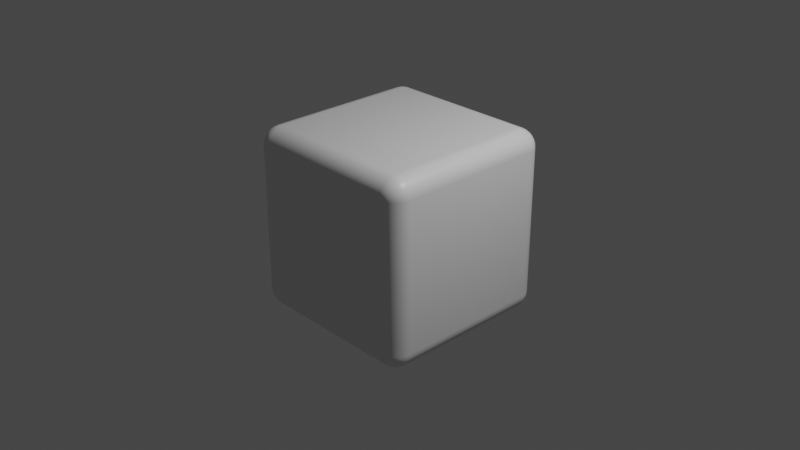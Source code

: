 # Source: ghostBlock.blend  (saved by Blender 3.2.14; exported with 4.5.12 LTS)
import bpy
from mathutils import Matrix  # noqa: F401  (used for matrix-valued properties, if any)

bpy.ops.wm.read_factory_settings(use_empty=True)
scene = bpy.context.scene
scene.name = 'Scene'

# ---- collections
col_collection = bpy.data.collections.new('Collection'); scene.collection.children.link(col_collection)

# ---- materials (node trees are filled in below, after node groups)
mat_material = bpy.data.materials.new('Material')
mat_material.alpha_threshold = 0.0
mat_material.use_transparent_shadow = False
mat_material.line_color = (0.0, 0.0, 0.0, 1.0)

# ---- material node trees
mat_material.use_nodes = True; mat_material.node_tree.nodes.clear()
_N = mat_material.node_tree.nodes; _L = mat_material.node_tree.links
n0 = _N.new('ShaderNodeOutputMaterial'); n0.name = 'Material Output'; n0.location = (300, 300)
n1 = _N.new('ShaderNodeBsdfPrincipled'); n1.name = 'Principled BSDF'; n1.location = (10, 300)
n1.distribution = 'GGX'
n1.subsurface_method = 'RANDOM_WALK_SKIN'
n1.inputs[2].default_value = 0.4
n1.inputs[3].default_value = 1.45
n1.inputs[27].default_value = (0.0, 0.0, 0.0, 1.0)
n1.inputs[28].default_value = 1.0
_L.new(n1.outputs[0], n0.inputs[0])
n0.is_active_output = True

# ---- world
world_world = bpy.data.worlds.new('World'); scene.world = world_world
world_world.use_nodes = True; world_world.node_tree.nodes.clear()
_N = world_world.node_tree.nodes; _L = world_world.node_tree.links
n0 = _N.new('ShaderNodeOutputWorld'); n0.name = 'World Output'; n0.location = (300, 300)
n1 = _N.new('ShaderNodeBackground'); n1.name = 'Background'; n1.location = (10, 300)
n1.inputs[0].default_value = (0.05088, 0.05088, 0.05088, 1.0)
_L.new(n1.outputs[0], n0.inputs[0])
n0.is_active_output = True
world_world.color = (0.05088, 0.05088, 0.05088)
world_world.use_sun_shadow = False
world_world.sun_shadow_jitter_overblur = 0.0

# ---- cameras
cam_camera = bpy.data.cameras.new('Camera')
cam_camera.clip_end = 100.0
cam_camera.ortho_scale = 7.314

# ---- lights
light_light = bpy.data.lights.new('Light', 'POINT')
light_light.transmission_factor = 0.0
light_light.energy = 1000.0
light_light.shadow_soft_size = 0.1
light_light.shadow_maximum_resolution = 0.006
light_light.use_absolute_resolution = True

# ---- meshes
me_cube = bpy.data.meshes.new('Cube')
me_cube.from_pydata([(0.8, 1.0, 0.8), (0.8, 0.8, 1.0), (1.0, 0.8, 0.8), (0.8, 0.9962, 0.839), (0.8, 0.9848, 0.8765), (0.8, 0.9663, 0.9111), (0.8, 0.9414, 0.9414), (0.839, 0.9962, 0.8), (0.8388, 0.9923, 0.8388), (0.8382, 0.9808, 0.8765), (0.8378, 0.9626, 0.9101), (0.8377, 0.9389, 0.9389), (0.8765, 0.9848, 0.8), (0.8765, 0.9808, 0.8382), (0.8759, 0.9688, 0.8759), (0.8737, 0.952, 0.9072), (0.8723, 0.9319, 0.9319), (0.9111, 0.9663, 0.8), (0.9101, 0.9626, 0.8378), (0.9072, 0.952, 0.8737), (0.9017, 0.9389, 0.9017), (0.8987, 0.923, 0.923), (0.9155, 0.9155, 0.9155), (0.839, 0.8, 0.9962), (0.8765, 0.8, 0.9848), (0.9111, 0.8, 0.9663), (0.9414, 0.8, 0.9414), (0.8, 0.839, 0.9962), (0.8388, 0.8388, 0.9923), (0.8765, 0.8382, 0.9808), (0.9101, 0.8378, 0.9626), (0.9389, 0.8377, 0.9389), (0.8, 0.8765, 0.9848), (0.8382, 0.8765, 0.9808), (0.8759, 0.8759, 0.9688), (0.9072, 0.8737, 0.952), (0.9319, 0.8723, 0.9319), (0.8, 0.9111, 0.9663), (0.8378, 0.9101, 0.9626), (0.8737, 0.9072, 0.952), (0.9017, 0.9017, 0.9389), (0.923, 0.8987, 0.923), (0.9962, 0.839, 0.8), (0.9848, 0.8765, 0.8), (0.9663, 0.9111, 0.8), (0.9414, 0.9414, 0.8), (0.9962, 0.8, 0.839), (0.9923, 0.8388, 0.8388), (0.9808, 0.8765, 0.8382), (0.9626, 0.9101, 0.8378), (0.9389, 0.9389, 0.8377), (0.9848, 0.8, 0.8765), (0.9808, 0.8382, 0.8765), (0.9688, 0.8759, 0.8759), (0.952, 0.9072, 0.8737), (0.9319, 0.9319, 0.8723), (0.9663, 0.8, 0.9111), (0.9626, 0.8378, 0.9101), (0.952, 0.8737, 0.9072), (0.9389, 0.9017, 0.9017), (0.923, 0.923, 0.8987), (0.8, 0.8, -1.0), (0.8, 1.0, -0.8), (1.0, 0.8, -0.8), (0.8, 0.839, -0.9962), (0.8, 0.8765, -0.9848), (0.8, 0.9111, -0.9663), (0.8, 0.9414, -0.9414), (0.839, 0.8, -0.9962), (0.8388, 0.8388, -0.9923), (0.8382, 0.8765, -0.9808), (0.8378, 0.9101, -0.9626), (0.8377, 0.9389, -0.9389), (0.8765, 0.8, -0.9848), (0.8765, 0.8382, -0.9808), (0.8759, 0.8759, -0.9688), (0.8737, 0.9072, -0.952), (0.8723, 0.9319, -0.9319), (0.9111, 0.8, -0.9663), (0.9101, 0.8378, -0.9626), (0.9072, 0.8737, -0.952), (0.9017, 0.9017, -0.9389), (0.8987, 0.923, -0.923), (0.9155, 0.9155, -0.9155), (0.839, 0.9962, -0.8), (0.8765, 0.9848, -0.8), (0.9111, 0.9663, -0.8), (0.9414, 0.9414, -0.8), (0.8, 0.9962, -0.839), (0.8388, 0.9923, -0.8388), (0.8765, 0.9808, -0.8382), (0.9101, 0.9626, -0.8378), (0.9389, 0.9389, -0.8377), (0.8, 0.9848, -0.8765), (0.8382, 0.9808, -0.8765), (0.8759, 0.9688, -0.8759), (0.9072, 0.952, -0.8737), (0.9319, 0.9319, -0.8723), (0.8, 0.9663, -0.9111), (0.8378, 0.9626, -0.9101), (0.8737, 0.952, -0.9072), (0.9017, 0.9389, -0.9017), (0.923, 0.923, -0.8987), (0.9962, 0.8, -0.839), (0.9848, 0.8, -0.8765), (0.9663, 0.8, -0.9111), (0.9414, 0.8, -0.9414), (0.9962, 0.839, -0.8), (0.9923, 0.8388, -0.8388), (0.9808, 0.8382, -0.8765), (0.9626, 0.8378, -0.9101), (0.9389, 0.8377, -0.9389), (0.9848, 0.8765, -0.8), (0.9808, 0.8765, -0.8382), (0.9688, 0.8759, -0.8759), (0.952, 0.8737, -0.9072), (0.9319, 0.8723, -0.9319), (0.9663, 0.9111, -0.8), (0.9626, 0.9101, -0.8378), (0.952, 0.9072, -0.8737), (0.9389, 0.9017, -0.9017), (0.923, 0.8987, -0.923), (1.0, -0.8, 0.8), (0.8, -0.8, 1.0), (0.8, -1.0, 0.8), (0.9962, -0.8, 0.839), (0.9848, -0.8, 0.8765), (0.9663, -0.8, 0.9111), (0.9414, -0.8, 0.9414), (0.9962, -0.839, 0.8), (0.9923, -0.8388, 0.8388), (0.9808, -0.8382, 0.8765), (0.9626, -0.8378, 0.9101), (0.9389, -0.8377, 0.9389), (0.9848, -0.8765, 0.8), (0.9808, -0.8765, 0.8382), (0.9688, -0.8759, 0.8759), (0.952, -0.8737, 0.9072), (0.9319, -0.8723, 0.9319), (0.9663, -0.9111, 0.8), (0.9626, -0.9101, 0.8378), (0.952, -0.9072, 0.8737), (0.9389, -0.9017, 0.9017), (0.923, -0.8987, 0.923), (0.9155, -0.9155, 0.9155), (0.8, -0.839, 0.9962), (0.8, -0.8765, 0.9848), (0.8, -0.9111, 0.9663), (0.8, -0.9414, 0.9414), (0.839, -0.8, 0.9962), (0.8388, -0.8388, 0.9923), (0.8382, -0.8765, 0.9808), (0.8378, -0.9101, 0.9626), (0.8377, -0.9389, 0.9389), (0.8765, -0.8, 0.9848), (0.8765, -0.8382, 0.9808), (0.8759, -0.8759, 0.9688), (0.8737, -0.9072, 0.952), (0.8723, -0.9319, 0.9319), (0.9111, -0.8, 0.9663), (0.9101, -0.8378, 0.9626), (0.9072, -0.8737, 0.952), (0.9017, -0.9017, 0.9389), (0.8987, -0.923, 0.923), (0.839, -0.9962, 0.8), (0.8765, -0.9848, 0.8), (0.9111, -0.9663, 0.8), (0.9414, -0.9414, 0.8), (0.8, -0.9962, 0.839), (0.8388, -0.9923, 0.8388), (0.8765, -0.9808, 0.8382), (0.9101, -0.9626, 0.8378), (0.9389, -0.9389, 0.8377), (0.8, -0.9848, 0.8765), (0.8382, -0.9808, 0.8765), (0.8759, -0.9688, 0.8759), (0.9072, -0.952, 0.8737), (0.9319, -0.9319, 0.8723), (0.8, -0.9663, 0.9111), (0.8378, -0.9626, 0.9101), (0.8737, -0.952, 0.9072), (0.9017, -0.9389, 0.9017), (0.923, -0.923, 0.8987), (1.0, -0.8, -0.8), (0.8, -1.0, -0.8), (0.8, -0.8, -1.0), (0.9962, -0.839, -0.8), (0.9848, -0.8765, -0.8), (0.9663, -0.9111, -0.8), (0.9414, -0.9414, -0.8), (0.9962, -0.8, -0.839), (0.9923, -0.8388, -0.8388), (0.9808, -0.8765, -0.8382), (0.9626, -0.9101, -0.8378), (0.9389, -0.9389, -0.8377), (0.9848, -0.8, -0.8765), (0.9808, -0.8382, -0.8765), (0.9688, -0.8759, -0.8759), (0.952, -0.9072, -0.8737), (0.9319, -0.9319, -0.8723), (0.9663, -0.8, -0.9111), (0.9626, -0.8378, -0.9101), (0.952, -0.8737, -0.9072), (0.9389, -0.9017, -0.9017), (0.923, -0.923, -0.8987), (0.9155, -0.9155, -0.9155), (0.8, -0.9962, -0.839), (0.8, -0.9848, -0.8765), (0.8, -0.9663, -0.9111), (0.8, -0.9414, -0.9414), (0.839, -0.9962, -0.8), (0.8388, -0.9923, -0.8388), (0.8382, -0.9808, -0.8765), (0.8378, -0.9626, -0.9101), (0.8377, -0.9389, -0.9389), (0.8765, -0.9848, -0.8), (0.8765, -0.9808, -0.8382), (0.8759, -0.9688, -0.8759), (0.8737, -0.952, -0.9072), (0.8723, -0.9319, -0.9319), (0.9111, -0.9663, -0.8), (0.9101, -0.9626, -0.8378), (0.9072, -0.952, -0.8737), (0.9017, -0.9389, -0.9017), (0.8987, -0.923, -0.923), (0.839, -0.8, -0.9962), (0.8765, -0.8, -0.9848), (0.9111, -0.8, -0.9663), (0.9414, -0.8, -0.9414), (0.8, -0.839, -0.9962), (0.8388, -0.8388, -0.9923), (0.8765, -0.8382, -0.9808), (0.9101, -0.8378, -0.9626), (0.9389, -0.8377, -0.9389), (0.8, -0.8765, -0.9848), (0.8382, -0.8765, -0.9808), (0.8759, -0.8759, -0.9688), (0.9072, -0.8737, -0.952), (0.9319, -0.8723, -0.9319), (0.8, -0.9111, -0.9663), (0.8378, -0.9101, -0.9626), (0.8737, -0.9072, -0.952), (0.9017, -0.9017, -0.9389), (0.923, -0.8987, -0.923), (-0.8, 1.0, 0.8), (-1.0, 0.8, 0.8), (-0.8, 0.8, 1.0), (-0.839, 0.9962, 0.8), (-0.8765, 0.9848, 0.8), (-0.9111, 0.9663, 0.8), (-0.9414, 0.9414, 0.8), (-0.8, 0.9962, 0.839), (-0.8388, 0.9923, 0.8388), (-0.8765, 0.9808, 0.8382), (-0.9101, 0.9626, 0.8378), (-0.9389, 0.9389, 0.8377), (-0.8, 0.9848, 0.8765), (-0.8382, 0.9808, 0.8765), (-0.8759, 0.9688, 0.8759), (-0.9072, 0.952, 0.8737), (-0.9319, 0.9319, 0.8723), (-0.8, 0.9663, 0.9111), (-0.8378, 0.9626, 0.9101), (-0.8737, 0.952, 0.9072), (-0.9017, 0.9389, 0.9017), (-0.923, 0.923, 0.8987), (-0.9155, 0.9155, 0.9155), (-0.9962, 0.8, 0.839), (-0.9848, 0.8, 0.8765), (-0.9663, 0.8, 0.9111), (-0.9414, 0.8, 0.9414), (-0.9962, 0.839, 0.8), (-0.9923, 0.8388, 0.8388), (-0.9808, 0.8382, 0.8765), (-0.9626, 0.8378, 0.9101), (-0.9389, 0.8377, 0.9389), (-0.9848, 0.8765, 0.8), (-0.9808, 0.8765, 0.8382), (-0.9688, 0.8759, 0.8759), (-0.952, 0.8737, 0.9072), (-0.9319, 0.8723, 0.9319), (-0.9663, 0.9111, 0.8), (-0.9626, 0.9101, 0.8378), (-0.952, 0.9072, 0.8737), (-0.9389, 0.9017, 0.9017), (-0.923, 0.8987, 0.923), (-0.8, 0.839, 0.9962), (-0.8, 0.8765, 0.9848), (-0.8, 0.9111, 0.9663), (-0.8, 0.9414, 0.9414), (-0.839, 0.8, 0.9962), (-0.8388, 0.8388, 0.9923), (-0.8382, 0.8765, 0.9808), (-0.8378, 0.9101, 0.9626), (-0.8377, 0.9389, 0.9389), (-0.8765, 0.8, 0.9848), (-0.8765, 0.8382, 0.9808), (-0.8759, 0.8759, 0.9688), (-0.8737, 0.9072, 0.952), (-0.8723, 0.9319, 0.9319), (-0.9111, 0.8, 0.9663), (-0.9101, 0.8378, 0.9626), (-0.9072, 0.8737, 0.952), (-0.9017, 0.9017, 0.9389), (-0.8987, 0.923, 0.923), (-1.0, 0.8, -0.8), (-0.8, 1.0, -0.8), (-0.8, 0.8, -1.0), (-0.9962, 0.839, -0.8), (-0.9848, 0.8765, -0.8), (-0.9663, 0.9111, -0.8), (-0.9414, 0.9414, -0.8), (-0.9962, 0.8, -0.839), (-0.9923, 0.8388, -0.8388), (-0.9808, 0.8765, -0.8382), (-0.9626, 0.9101, -0.8378), (-0.9389, 0.9389, -0.8377), (-0.9848, 0.8, -0.8765), (-0.9808, 0.8382, -0.8765), (-0.9688, 0.8759, -0.8759), (-0.952, 0.9072, -0.8737), (-0.9319, 0.9319, -0.8723), (-0.9663, 0.8, -0.9111), (-0.9626, 0.8378, -0.9101), (-0.952, 0.8737, -0.9072), (-0.9389, 0.9017, -0.9017), (-0.923, 0.923, -0.8987), (-0.9155, 0.9155, -0.9155), (-0.8, 0.9962, -0.839), (-0.8, 0.9848, -0.8765), (-0.8, 0.9663, -0.9111), (-0.8, 0.9414, -0.9414), (-0.839, 0.9962, -0.8), (-0.8388, 0.9923, -0.8388), (-0.8382, 0.9808, -0.8765), (-0.8378, 0.9626, -0.9101), (-0.8377, 0.9389, -0.9389), (-0.8765, 0.9848, -0.8), (-0.8765, 0.9808, -0.8382), (-0.8759, 0.9688, -0.8759), (-0.8737, 0.952, -0.9072), (-0.8723, 0.9319, -0.9319), (-0.9111, 0.9663, -0.8), (-0.9101, 0.9626, -0.8378), (-0.9072, 0.952, -0.8737), (-0.9017, 0.9389, -0.9017), (-0.8987, 0.923, -0.923), (-0.839, 0.8, -0.9962), (-0.8765, 0.8, -0.9848), (-0.9111, 0.8, -0.9663), (-0.9414, 0.8, -0.9414), (-0.8, 0.839, -0.9962), (-0.8388, 0.8388, -0.9923), (-0.8765, 0.8382, -0.9808), (-0.9101, 0.8378, -0.9626), (-0.9389, 0.8377, -0.9389), (-0.8, 0.8765, -0.9848), (-0.8382, 0.8765, -0.9808), (-0.8759, 0.8759, -0.9688), (-0.9072, 0.8737, -0.952), (-0.9319, 0.8723, -0.9319), (-0.8, 0.9111, -0.9663), (-0.8378, 0.9101, -0.9626), (-0.8737, 0.9072, -0.952), (-0.9017, 0.9017, -0.9389), (-0.923, 0.8987, -0.923), (-1.0, -0.8, 0.8), (-0.8, -1.0, 0.8), (-0.8, -0.8, 1.0), (-0.9962, -0.839, 0.8), (-0.9848, -0.8765, 0.8), (-0.9663, -0.9111, 0.8), (-0.9414, -0.9414, 0.8), (-0.9962, -0.8, 0.839), (-0.9923, -0.8388, 0.8388), (-0.9808, -0.8765, 0.8382), (-0.9626, -0.9101, 0.8378), (-0.9389, -0.9389, 0.8377), (-0.9848, -0.8, 0.8765), (-0.9808, -0.8382, 0.8765), (-0.9688, -0.8759, 0.8759), (-0.952, -0.9072, 0.8737), (-0.9319, -0.9319, 0.8723), (-0.9663, -0.8, 0.9111), (-0.9626, -0.8378, 0.9101), (-0.952, -0.8737, 0.9072), (-0.9389, -0.9017, 0.9017), (-0.923, -0.923, 0.8987), (-0.9155, -0.9155, 0.9155), (-0.8, -0.9962, 0.839), (-0.8, -0.9848, 0.8765), (-0.8, -0.9663, 0.9111), (-0.8, -0.9414, 0.9414), (-0.839, -0.9962, 0.8), (-0.8388, -0.9923, 0.8388), (-0.8382, -0.9808, 0.8765), (-0.8378, -0.9626, 0.9101), (-0.8377, -0.9389, 0.9389), (-0.8765, -0.9848, 0.8), (-0.8765, -0.9808, 0.8382), (-0.8759, -0.9688, 0.8759), (-0.8737, -0.952, 0.9072), (-0.8723, -0.9319, 0.9319), (-0.9111, -0.9663, 0.8), (-0.9101, -0.9626, 0.8378), (-0.9072, -0.952, 0.8737), (-0.9017, -0.9389, 0.9017), (-0.8987, -0.923, 0.923), (-0.839, -0.8, 0.9962), (-0.8765, -0.8, 0.9848), (-0.9111, -0.8, 0.9663), (-0.9414, -0.8, 0.9414), (-0.8, -0.839, 0.9962), (-0.8388, -0.8388, 0.9923), (-0.8765, -0.8382, 0.9808), (-0.9101, -0.8378, 0.9626), (-0.9389, -0.8377, 0.9389), (-0.8, -0.8765, 0.9848), (-0.8382, -0.8765, 0.9808), (-0.8759, -0.8759, 0.9688), (-0.9072, -0.8737, 0.952), (-0.9319, -0.8723, 0.9319), (-0.8, -0.9111, 0.9663), (-0.8378, -0.9101, 0.9626), (-0.8737, -0.9072, 0.952), (-0.9017, -0.9017, 0.9389), (-0.923, -0.8987, 0.923), (-0.8, -0.8, -1.0), (-0.8, -1.0, -0.8), (-1.0, -0.8, -0.8), (-0.8, -0.839, -0.9962), (-0.8, -0.8765, -0.9848), (-0.8, -0.9111, -0.9663), (-0.8, -0.9414, -0.9414), (-0.839, -0.8, -0.9962), (-0.8388, -0.8388, -0.9923), (-0.8382, -0.8765, -0.9808), (-0.8378, -0.9101, -0.9626), (-0.8377, -0.9389, -0.9389), (-0.8765, -0.8, -0.9848), (-0.8765, -0.8382, -0.9808), (-0.8759, -0.8759, -0.9688), (-0.8737, -0.9072, -0.952), (-0.8723, -0.9319, -0.9319), (-0.9111, -0.8, -0.9663), (-0.9101, -0.8378, -0.9626), (-0.9072, -0.8737, -0.952), (-0.9017, -0.9017, -0.9389), (-0.8987, -0.923, -0.923), (-0.9155, -0.9155, -0.9155), (-0.839, -0.9962, -0.8), (-0.8765, -0.9848, -0.8), (-0.9111, -0.9663, -0.8), (-0.9414, -0.9414, -0.8), (-0.8, -0.9962, -0.839), (-0.8388, -0.9923, -0.8388), (-0.8765, -0.9808, -0.8382), (-0.9101, -0.9626, -0.8378), (-0.9389, -0.9389, -0.8377), (-0.8, -0.9848, -0.8765), (-0.8382, -0.9808, -0.8765), (-0.8759, -0.9688, -0.8759), (-0.9072, -0.952, -0.8737), (-0.9319, -0.9319, -0.8723), (-0.8, -0.9663, -0.9111), (-0.8378, -0.9626, -0.9101), (-0.8737, -0.952, -0.9072), (-0.9017, -0.9389, -0.9017), (-0.923, -0.923, -0.8987), (-0.9962, -0.8, -0.839), (-0.9848, -0.8, -0.8765), (-0.9663, -0.8, -0.9111), (-0.9414, -0.8, -0.9414), (-0.9962, -0.839, -0.8), (-0.9923, -0.8388, -0.8388), (-0.9808, -0.8382, -0.8765), (-0.9626, -0.8378, -0.9101), (-0.9389, -0.8377, -0.9389), (-0.9848, -0.8765, -0.8), (-0.9808, -0.8765, -0.8382), (-0.9688, -0.8759, -0.8759), (-0.952, -0.8737, -0.9072), (-0.9319, -0.8723, -0.9319), (-0.9663, -0.9111, -0.8), (-0.9626, -0.9101, -0.8378), (-0.952, -0.9072, -0.8737), (-0.9389, -0.9017, -0.9017), (-0.923, -0.8987, -0.923)], [], [(307, 61, 185, 427), (429, 366, 245, 305), (184, 124, 367, 428), (1, 246, 368, 123), (63, 2, 122, 183), (0, 3, 8, 7), (3, 4, 9, 8), (4, 5, 10, 9), (5, 6, 11, 10), (7, 8, 13, 12), (8, 9, 14, 13), (9, 10, 15, 14), (10, 11, 16, 15), (12, 13, 18, 17), (13, 14, 19, 18), (14, 15, 20, 19), (15, 16, 21, 20), (17, 18, 50, 45), (18, 19, 55, 50), (19, 20, 60, 55), (20, 21, 22, 60), (1, 23, 28, 27), (23, 24, 29, 28), (24, 25, 30, 29), (25, 26, 31, 30), (27, 28, 33, 32), (28, 29, 34, 33), (29, 30, 35, 34), (30, 31, 36, 35), (32, 33, 38, 37), (33, 34, 39, 38), (34, 35, 40, 39), (35, 36, 41, 40), (37, 38, 11, 6), (38, 39, 16, 11), (39, 40, 21, 16), (40, 41, 22, 21), (2, 42, 47, 46), (42, 43, 48, 47), (43, 44, 49, 48), (44, 45, 50, 49), (46, 47, 52, 51), (47, 48, 53, 52), (48, 49, 54, 53), (49, 50, 55, 54), (51, 52, 57, 56), (52, 53, 58, 57), (53, 54, 59, 58), (54, 55, 60, 59), (56, 57, 31, 26), (57, 58, 36, 31), (58, 59, 41, 36), (59, 60, 22, 41), (61, 64, 69, 68), (64, 65, 70, 69), (65, 66, 71, 70), (66, 67, 72, 71), (68, 69, 74, 73), (69, 70, 75, 74), (70, 71, 76, 75), (71, 72, 77, 76), (73, 74, 79, 78), (74, 75, 80, 79), (75, 76, 81, 80), (76, 77, 82, 81), (78, 79, 111, 106), (79, 80, 116, 111), (80, 81, 121, 116), (81, 82, 83, 121), (62, 84, 89, 88), (84, 85, 90, 89), (85, 86, 91, 90), (86, 87, 92, 91), (88, 89, 94, 93), (89, 90, 95, 94), (90, 91, 96, 95), (91, 92, 97, 96), (93, 94, 99, 98), (94, 95, 100, 99), (95, 96, 101, 100), (96, 97, 102, 101), (98, 99, 72, 67), (99, 100, 77, 72), (100, 101, 82, 77), (101, 102, 83, 82), (63, 103, 108, 107), (103, 104, 109, 108), (104, 105, 110, 109), (105, 106, 111, 110), (107, 108, 113, 112), (108, 109, 114, 113), (109, 110, 115, 114), (110, 111, 116, 115), (112, 113, 118, 117), (113, 114, 119, 118), (114, 115, 120, 119), (115, 116, 121, 120), (117, 118, 92, 87), (118, 119, 97, 92), (119, 120, 102, 97), (120, 121, 83, 102), (122, 125, 130, 129), (125, 126, 131, 130), (126, 127, 132, 131), (127, 128, 133, 132), (129, 130, 135, 134), (130, 131, 136, 135), (131, 132, 137, 136), (132, 133, 138, 137), (134, 135, 140, 139), (135, 136, 141, 140), (136, 137, 142, 141), (137, 138, 143, 142), (139, 140, 172, 167), (140, 141, 177, 172), (141, 142, 182, 177), (142, 143, 144, 182), (123, 145, 150, 149), (145, 146, 151, 150), (146, 147, 152, 151), (147, 148, 153, 152), (149, 150, 155, 154), (150, 151, 156, 155), (151, 152, 157, 156), (152, 153, 158, 157), (154, 155, 160, 159), (155, 156, 161, 160), (156, 157, 162, 161), (157, 158, 163, 162), (159, 160, 133, 128), (160, 161, 138, 133), (161, 162, 143, 138), (162, 163, 144, 143), (124, 164, 169, 168), (164, 165, 170, 169), (165, 166, 171, 170), (166, 167, 172, 171), (168, 169, 174, 173), (169, 170, 175, 174), (170, 171, 176, 175), (171, 172, 177, 176), (173, 174, 179, 178), (174, 175, 180, 179), (175, 176, 181, 180), (176, 177, 182, 181), (178, 179, 153, 148), (179, 180, 158, 153), (180, 181, 163, 158), (181, 182, 144, 163), (183, 186, 191, 190), (186, 187, 192, 191), (187, 188, 193, 192), (188, 189, 194, 193), (190, 191, 196, 195), (191, 192, 197, 196), (192, 193, 198, 197), (193, 194, 199, 198), (195, 196, 201, 200), (196, 197, 202, 201), (197, 198, 203, 202), (198, 199, 204, 203), (200, 201, 233, 228), (201, 202, 238, 233), (202, 203, 243, 238), (203, 204, 205, 243), (184, 206, 211, 210), (206, 207, 212, 211), (207, 208, 213, 212), (208, 209, 214, 213), (210, 211, 216, 215), (211, 212, 217, 216), (212, 213, 218, 217), (213, 214, 219, 218), (215, 216, 221, 220), (216, 217, 222, 221), (217, 218, 223, 222), (218, 219, 224, 223), (220, 221, 194, 189), (221, 222, 199, 194), (222, 223, 204, 199), (223, 224, 205, 204), (185, 225, 230, 229), (225, 226, 231, 230), (226, 227, 232, 231), (227, 228, 233, 232), (229, 230, 235, 234), (230, 231, 236, 235), (231, 232, 237, 236), (232, 233, 238, 237), (234, 235, 240, 239), (235, 236, 241, 240), (236, 237, 242, 241), (237, 238, 243, 242), (239, 240, 214, 209), (240, 241, 219, 214), (241, 242, 224, 219), (242, 243, 205, 224), (244, 247, 252, 251), (247, 248, 253, 252), (248, 249, 254, 253), (249, 250, 255, 254), (251, 252, 257, 256), (252, 253, 258, 257), (253, 254, 259, 258), (254, 255, 260, 259), (256, 257, 262, 261), (257, 258, 263, 262), (258, 259, 264, 263), (259, 260, 265, 264), (261, 262, 294, 289), (262, 263, 299, 294), (263, 264, 304, 299), (264, 265, 266, 304), (245, 267, 272, 271), (267, 268, 273, 272), (268, 269, 274, 273), (269, 270, 275, 274), (271, 272, 277, 276), (272, 273, 278, 277), (273, 274, 279, 278), (274, 275, 280, 279), (276, 277, 282, 281), (277, 278, 283, 282), (278, 279, 284, 283), (279, 280, 285, 284), (281, 282, 255, 250), (282, 283, 260, 255), (283, 284, 265, 260), (284, 285, 266, 265), (246, 286, 291, 290), (286, 287, 292, 291), (287, 288, 293, 292), (288, 289, 294, 293), (290, 291, 296, 295), (291, 292, 297, 296), (292, 293, 298, 297), (293, 294, 299, 298), (295, 296, 301, 300), (296, 297, 302, 301), (297, 298, 303, 302), (298, 299, 304, 303), (300, 301, 275, 270), (301, 302, 280, 275), (302, 303, 285, 280), (303, 304, 266, 285), (305, 308, 313, 312), (308, 309, 314, 313), (309, 310, 315, 314), (310, 311, 316, 315), (312, 313, 318, 317), (313, 314, 319, 318), (314, 315, 320, 319), (315, 316, 321, 320), (317, 318, 323, 322), (318, 319, 324, 323), (319, 320, 325, 324), (320, 321, 326, 325), (322, 323, 355, 350), (323, 324, 360, 355), (324, 325, 365, 360), (325, 326, 327, 365), (306, 328, 333, 332), (328, 329, 334, 333), (329, 330, 335, 334), (330, 331, 336, 335), (332, 333, 338, 337), (333, 334, 339, 338), (334, 335, 340, 339), (335, 336, 341, 340), (337, 338, 343, 342), (338, 339, 344, 343), (339, 340, 345, 344), (340, 341, 346, 345), (342, 343, 316, 311), (343, 344, 321, 316), (344, 345, 326, 321), (345, 346, 327, 326), (307, 347, 352, 351), (347, 348, 353, 352), (348, 349, 354, 353), (349, 350, 355, 354), (351, 352, 357, 356), (352, 353, 358, 357), (353, 354, 359, 358), (354, 355, 360, 359), (356, 357, 362, 361), (357, 358, 363, 362), (358, 359, 364, 363), (359, 360, 365, 364), (361, 362, 336, 331), (362, 363, 341, 336), (363, 364, 346, 341), (364, 365, 327, 346), (366, 369, 374, 373), (369, 370, 375, 374), (370, 371, 376, 375), (371, 372, 377, 376), (373, 374, 379, 378), (374, 375, 380, 379), (375, 376, 381, 380), (376, 377, 382, 381), (378, 379, 384, 383), (379, 380, 385, 384), (380, 381, 386, 385), (381, 382, 387, 386), (383, 384, 416, 411), (384, 385, 421, 416), (385, 386, 426, 421), (386, 387, 388, 426), (367, 389, 394, 393), (389, 390, 395, 394), (390, 391, 396, 395), (391, 392, 397, 396), (393, 394, 399, 398), (394, 395, 400, 399), (395, 396, 401, 400), (396, 397, 402, 401), (398, 399, 404, 403), (399, 400, 405, 404), (400, 401, 406, 405), (401, 402, 407, 406), (403, 404, 377, 372), (404, 405, 382, 377), (405, 406, 387, 382), (406, 407, 388, 387), (368, 408, 413, 412), (408, 409, 414, 413), (409, 410, 415, 414), (410, 411, 416, 415), (412, 413, 418, 417), (413, 414, 419, 418), (414, 415, 420, 419), (415, 416, 421, 420), (417, 418, 423, 422), (418, 419, 424, 423), (419, 420, 425, 424), (420, 421, 426, 425), (422, 423, 397, 392), (423, 424, 402, 397), (424, 425, 407, 402), (425, 426, 388, 407), (427, 430, 435, 434), (430, 431, 436, 435), (431, 432, 437, 436), (432, 433, 438, 437), (434, 435, 440, 439), (435, 436, 441, 440), (436, 437, 442, 441), (437, 438, 443, 442), (439, 440, 445, 444), (440, 441, 446, 445), (441, 442, 447, 446), (442, 443, 448, 447), (444, 445, 477, 472), (445, 446, 482, 477), (446, 447, 487, 482), (447, 448, 449, 487), (428, 450, 455, 454), (450, 451, 456, 455), (451, 452, 457, 456), (452, 453, 458, 457), (454, 455, 460, 459), (455, 456, 461, 460), (456, 457, 462, 461), (457, 458, 463, 462), (459, 460, 465, 464), (460, 461, 466, 465), (461, 462, 467, 466), (462, 463, 468, 467), (464, 465, 438, 433), (465, 466, 443, 438), (466, 467, 448, 443), (467, 468, 449, 448), (429, 469, 474, 473), (469, 470, 475, 474), (470, 471, 476, 475), (471, 472, 477, 476), (473, 474, 479, 478), (474, 475, 480, 479), (475, 476, 481, 480), (476, 477, 482, 481), (478, 479, 484, 483), (479, 480, 485, 484), (480, 481, 486, 485), (481, 482, 487, 486), (483, 484, 458, 453), (484, 485, 463, 458), (485, 486, 468, 463), (486, 487, 449, 468), (307, 427, 434, 347), (347, 434, 439, 348), (348, 439, 444, 349), (349, 444, 472, 350), (350, 472, 471, 322), (322, 471, 470, 317), (317, 470, 469, 312), (312, 469, 429, 305), (61, 307, 351, 64), (64, 351, 356, 65), (65, 356, 361, 66), (66, 361, 331, 67), (67, 331, 330, 98), (98, 330, 329, 93), (93, 329, 328, 88), (88, 328, 306, 62), (2, 63, 107, 42), (42, 107, 112, 43), (43, 112, 117, 44), (44, 117, 87, 45), (45, 87, 86, 17), (17, 86, 85, 12), (12, 85, 84, 7), (7, 84, 62, 0), (428, 367, 393, 450), (450, 393, 398, 451), (451, 398, 403, 452), (452, 403, 372, 453), (453, 372, 371, 483), (483, 371, 370, 478), (478, 370, 369, 473), (473, 369, 366, 429), (124, 184, 210, 164), (164, 210, 215, 165), (165, 215, 220, 166), (166, 220, 189, 167), (167, 189, 188, 139), (139, 188, 187, 134), (134, 187, 186, 129), (129, 186, 183, 122), (244, 306, 332, 247), (247, 332, 337, 248), (248, 337, 342, 249), (249, 342, 311, 250), (250, 311, 310, 281), (281, 310, 309, 276), (276, 309, 308, 271), (271, 308, 305, 245), (123, 368, 412, 145), (145, 412, 417, 146), (146, 417, 422, 147), (147, 422, 392, 148), (148, 392, 391, 178), (178, 391, 390, 173), (173, 390, 389, 168), (168, 389, 367, 124), (1, 123, 149, 23), (23, 149, 154, 24), (24, 154, 159, 25), (25, 159, 128, 26), (26, 128, 127, 56), (56, 127, 126, 51), (51, 126, 125, 46), (46, 125, 122, 2), (427, 185, 229, 430), (430, 229, 234, 431), (431, 234, 239, 432), (432, 239, 209, 433), (433, 209, 208, 464), (464, 208, 207, 459), (459, 207, 206, 454), (454, 206, 184, 428), (368, 246, 290, 408), (408, 290, 295, 409), (409, 295, 300, 410), (410, 300, 270, 411), (411, 270, 269, 383), (383, 269, 268, 378), (378, 268, 267, 373), (373, 267, 245, 366), (246, 1, 27, 286), (286, 27, 32, 287), (287, 32, 37, 288), (288, 37, 6, 289), (289, 6, 5, 261), (261, 5, 4, 256), (256, 4, 3, 251), (251, 3, 0, 244), (185, 61, 68, 225), (225, 68, 73, 226), (226, 73, 78, 227), (227, 78, 106, 228), (228, 106, 105, 200), (200, 105, 104, 195), (195, 104, 103, 190), (190, 103, 63, 183), (306, 244, 0, 62)])
me_cube.polygons.foreach_set('use_smooth', [True] * 486)
_uv = me_cube.uv_layers.new(name='UVMap')
_uv.uv.foreach_set('vector', [0.15, 0.525, 0.35, 0.525, 0.35, 0.725, 0.15, 0.725, 0.4, 0.025, 0.6, 0.025, 0.6, 0.225, 0.4, 0.225, 0.4, 0.775, 0.6, 0.775, 0.6, 0.975, 0.4, 0.975, 0.65, 0.525, 0.85, 0.525, 0.85, 0.725, 0.65, 0.725, 0.4, 0.525, 0.6, 0.525, 0.6, 0.725, 0.4, 0.725, 0.6, 0.475, 0.6049, 0.475, 0.6049, 0.4799, 0.6, 0.4799, 0.6049, 0.475, 0.6096, 0.475, 0.6096, 0.4798, 0.6049, 0.4799, 0.6096, 0.475, 0.6139, 0.475, 0.6138, 0.4797, 0.6096, 0.4798, 0.6139, 0.475, 0.625, 0.475, 0.625, 0.4797, 0.6138, 0.4797, 0.6, 0.4799, 0.6049, 0.4799, 0.6048, 0.4846, 0.6, 0.4846, 0.6049, 0.4799, 0.6096, 0.4798, 0.6095, 0.4845, 0.6048, 0.4846, 0.6096, 0.4798, 0.6138, 0.4797, 0.6134, 0.4842, 0.6095, 0.4845, 0.6138, 0.4797, 0.625, 0.4797, 0.625, 0.484, 0.6134, 0.4842, 0.6, 0.4846, 0.6048, 0.4846, 0.6047, 0.4888, 0.6, 0.4889, 0.6048, 0.4846, 0.6095, 0.4845, 0.6092, 0.4884, 0.6047, 0.4888, 0.6095, 0.4845, 0.6134, 0.4842, 0.6127, 0.4877, 0.6092, 0.4884, 0.6134, 0.4842, 0.625, 0.484, 0.625, 0.4873, 0.6127, 0.4877, 0.6, 0.4889, 0.6047, 0.4888, 0.6047, 0.5, 0.6, 0.5, 0.6047, 0.4888, 0.6092, 0.4884, 0.609, 0.5, 0.6047, 0.5, 0.6092, 0.4884, 0.6127, 0.4877, 0.6123, 0.5, 0.609, 0.5, 0.6127, 0.4877, 0.625, 0.4873, 0.6215, 0.5, 0.6123, 0.5, 0.65, 0.525, 0.6451, 0.525, 0.6451, 0.5201, 0.65, 0.5201, 0.6451, 0.525, 0.6404, 0.525, 0.6404, 0.5202, 0.6451, 0.5201, 0.6404, 0.525, 0.6361, 0.525, 0.6362, 0.5203, 0.6404, 0.5202, 0.6361, 0.525, 0.625, 0.525, 0.625, 0.5203, 0.6362, 0.5203, 0.65, 0.5201, 0.6451, 0.5201, 0.6452, 0.5154, 0.65, 0.5154, 0.6451, 0.5201, 0.6404, 0.5202, 0.6405, 0.5155, 0.6452, 0.5154, 0.6404, 0.5202, 0.6362, 0.5203, 0.6366, 0.5158, 0.6405, 0.5155, 0.6362, 0.5203, 0.625, 0.5203, 0.625, 0.516, 0.6366, 0.5158, 0.65, 0.5154, 0.6452, 0.5154, 0.6453, 0.5112, 0.65, 0.5111, 0.6452, 0.5154, 0.6405, 0.5155, 0.6408, 0.5116, 0.6453, 0.5112, 0.6405, 0.5155, 0.6366, 0.5158, 0.6373, 0.5123, 0.6408, 0.5116, 0.6366, 0.5158, 0.625, 0.516, 0.625, 0.5127, 0.6373, 0.5123, 0.65, 0.5111, 0.6453, 0.5112, 0.6453, 0.5, 0.65, 0.5, 0.6453, 0.5112, 0.6408, 0.5116, 0.641, 0.5, 0.6453, 0.5, 0.6408, 0.5116, 0.6373, 0.5123, 0.6377, 0.5, 0.641, 0.5, 0.6373, 0.5123, 0.625, 0.5127, 0.6215, 0.5, 0.6377, 0.5, 0.6, 0.525, 0.6, 0.5201, 0.6049, 0.5201, 0.6049, 0.525, 0.6, 0.5201, 0.6, 0.5154, 0.6048, 0.5154, 0.6049, 0.5201, 0.6, 0.5154, 0.6, 0.5111, 0.6047, 0.5112, 0.6048, 0.5154, 0.6, 0.5111, 0.6, 0.5, 0.6047, 0.5, 0.6047, 0.5112, 0.6049, 0.525, 0.6049, 0.5201, 0.6096, 0.5202, 0.6096, 0.525, 0.6049, 0.5201, 0.6048, 0.5154, 0.6095, 0.5155, 0.6096, 0.5202, 0.6048, 0.5154, 0.6047, 0.5112, 0.6092, 0.5116, 0.6095, 0.5155, 0.6047, 0.5112, 0.6047, 0.5, 0.609, 0.5, 0.6092, 0.5116, 0.6096, 0.525, 0.6096, 0.5202, 0.6138, 0.5203, 0.6139, 0.525, 0.6096, 0.5202, 0.6095, 0.5155, 0.6134, 0.5158, 0.6138, 0.5203, 0.6095, 0.5155, 0.6092, 0.5116, 0.6127, 0.5123, 0.6134, 0.5158, 0.6092, 0.5116, 0.609, 0.5, 0.6123, 0.5, 0.6127, 0.5123, 0.6139, 0.525, 0.6138, 0.5203, 0.625, 0.5203, 0.625, 0.525, 0.6138, 0.5203, 0.6134, 0.5158, 0.625, 0.516, 0.625, 0.5203, 0.6134, 0.5158, 0.6127, 0.5123, 0.625, 0.5127, 0.625, 0.516, 0.6127, 0.5123, 0.6123, 0.5, 0.6215, 0.5, 0.625, 0.5127, 0.35, 0.525, 0.35, 0.5201, 0.3549, 0.5201, 0.3549, 0.525, 0.35, 0.5201, 0.35, 0.5154, 0.3548, 0.5154, 0.3549, 0.5201, 0.35, 0.5154, 0.35, 0.5111, 0.3547, 0.5112, 0.3548, 0.5154, 0.35, 0.5111, 0.35, 0.5, 0.3547, 0.5, 0.3547, 0.5112, 0.3549, 0.525, 0.3549, 0.5201, 0.3596, 0.5202, 0.3596, 0.525, 0.3549, 0.5201, 0.3548, 0.5154, 0.3595, 0.5155, 0.3596, 0.5202, 0.3548, 0.5154, 0.3547, 0.5112, 0.3592, 0.5116, 0.3595, 0.5155, 0.3547, 0.5112, 0.3547, 0.5, 0.359, 0.5, 0.3592, 0.5116, 0.3596, 0.525, 0.3596, 0.5202, 0.3638, 0.5203, 0.3639, 0.525, 0.3596, 0.5202, 0.3595, 0.5155, 0.3634, 0.5158, 0.3638, 0.5203, 0.3595, 0.5155, 0.3592, 0.5116, 0.3627, 0.5123, 0.3634, 0.5158, 0.3592, 0.5116, 0.359, 0.5, 0.3623, 0.5, 0.3627, 0.5123, 0.3639, 0.525, 0.3638, 0.5203, 0.375, 0.5203, 0.375, 0.525, 0.3638, 0.5203, 0.3634, 0.5158, 0.375, 0.516, 0.375, 0.5203, 0.3634, 0.5158, 0.3627, 0.5123, 0.375, 0.5127, 0.375, 0.516, 0.3627, 0.5123, 0.3623, 0.5, 0.375, 0.5035, 0.375, 0.5127, 0.4, 0.475, 0.4, 0.4799, 0.3951, 0.4799, 0.3951, 0.475, 0.4, 0.4799, 0.4, 0.4846, 0.3952, 0.4846, 0.3951, 0.4799, 0.4, 0.4846, 0.4, 0.4889, 0.3953, 0.4888, 0.3952, 0.4846, 0.4, 0.4889, 0.4, 0.5, 0.3953, 0.5, 0.3953, 0.4888, 0.3951, 0.475, 0.3951, 0.4799, 0.3904, 0.4798, 0.3904, 0.475, 0.3951, 0.4799, 0.3952, 0.4846, 0.3905, 0.4845, 0.3904, 0.4798, 0.3952, 0.4846, 0.3953, 0.4888, 0.3908, 0.4884, 0.3905, 0.4845, 0.3953, 0.4888, 0.3953, 0.5, 0.391, 0.5, 0.3908, 0.4884, 0.3904, 0.475, 0.3904, 0.4798, 0.3862, 0.4797, 0.3861, 0.475, 0.3904, 0.4798, 0.3905, 0.4845, 0.3866, 0.4842, 0.3862, 0.4797, 0.3905, 0.4845, 0.3908, 0.4884, 0.3873, 0.4877, 0.3866, 0.4842, 0.3908, 0.4884, 0.391, 0.5, 0.3877, 0.5, 0.3873, 0.4877, 0.3861, 0.475, 0.3862, 0.4797, 0.375, 0.4797, 0.375, 0.475, 0.3862, 0.4797, 0.3866, 0.4842, 0.375, 0.484, 0.375, 0.4797, 0.3866, 0.4842, 0.3873, 0.4877, 0.375, 0.4873, 0.375, 0.484, 0.3873, 0.4877, 0.3877, 0.5, 0.375, 0.5035, 0.375, 0.4873, 0.4, 0.525, 0.3951, 0.525, 0.3951, 0.5201, 0.4, 0.5201, 0.3951, 0.525, 0.3904, 0.525, 0.3904, 0.5202, 0.3951, 0.5201, 0.3904, 0.525, 0.3861, 0.525, 0.3862, 0.5203, 0.3904, 0.5202, 0.3861, 0.525, 0.375, 0.525, 0.375, 0.5203, 0.3862, 0.5203, 0.4, 0.5201, 0.3951, 0.5201, 0.3952, 0.5154, 0.4, 0.5154, 0.3951, 0.5201, 0.3904, 0.5202, 0.3905, 0.5155, 0.3952, 0.5154, 0.3904, 0.5202, 0.3862, 0.5203, 0.3866, 0.5158, 0.3905, 0.5155, 0.3862, 0.5203, 0.375, 0.5203, 0.375, 0.516, 0.3866, 0.5158, 0.4, 0.5154, 0.3952, 0.5154, 0.3953, 0.5112, 0.4, 0.5111, 0.3952, 0.5154, 0.3905, 0.5155, 0.3908, 0.5116, 0.3953, 0.5112, 0.3905, 0.5155, 0.3866, 0.5158, 0.3873, 0.5123, 0.3908, 0.5116, 0.3866, 0.5158, 0.375, 0.516, 0.375, 0.5127, 0.3873, 0.5123, 0.4, 0.5111, 0.3953, 0.5112, 0.3953, 0.5, 0.4, 0.5, 0.3953, 0.5112, 0.3908, 0.5116, 0.391, 0.5, 0.3953, 0.5, 0.3908, 0.5116, 0.3873, 0.5123, 0.3877, 0.5, 0.391, 0.5, 0.3873, 0.5123, 0.375, 0.5127, 0.375, 0.5035, 0.3877, 0.5, 0.6, 0.725, 0.6049, 0.725, 0.6049, 0.7299, 0.6, 0.7299, 0.6049, 0.725, 0.6096, 0.725, 0.6096, 0.7298, 0.6049, 0.7299, 0.6096, 0.725, 0.6139, 0.725, 0.6138, 0.7297, 0.6096, 0.7298, 0.6139, 0.725, 0.625, 0.725, 0.625, 0.7297, 0.6138, 0.7297, 0.6, 0.7299, 0.6049, 0.7299, 0.6048, 0.7346, 0.6, 0.7346, 0.6049, 0.7299, 0.6096, 0.7298, 0.6095, 0.7345, 0.6048, 0.7346, 0.6096, 0.7298, 0.6138, 0.7297, 0.6134, 0.7342, 0.6095, 0.7345, 0.6138, 0.7297, 0.625, 0.7297, 0.625, 0.734, 0.6134, 0.7342, 0.6, 0.7346, 0.6048, 0.7346, 0.6047, 0.7388, 0.6, 0.7389, 0.6048, 0.7346, 0.6095, 0.7345, 0.6092, 0.7384, 0.6047, 0.7388, 0.6095, 0.7345, 0.6134, 0.7342, 0.6127, 0.7377, 0.6092, 0.7384, 0.6134, 0.7342, 0.625, 0.734, 0.625, 0.7373, 0.6127, 0.7377, 0.6, 0.7389, 0.6047, 0.7388, 0.6047, 0.75, 0.6, 0.75, 0.6047, 0.7388, 0.6092, 0.7384, 0.609, 0.75, 0.6047, 0.75, 0.6092, 0.7384, 0.6127, 0.7377, 0.6123, 0.75, 0.609, 0.75, 0.6127, 0.7377, 0.625, 0.7373, 0.625, 0.7465, 0.6123, 0.75, 0.65, 0.725, 0.65, 0.7299, 0.6451, 0.7299, 0.6451, 0.725, 0.65, 0.7299, 0.65, 0.7346, 0.6452, 0.7346, 0.6451, 0.7299, 0.65, 0.7346, 0.65, 0.7389, 0.6453, 0.7388, 0.6452, 0.7346, 0.65, 0.7389, 0.65, 0.75, 0.6453, 0.75, 0.6453, 0.7388, 0.6451, 0.725, 0.6451, 0.7299, 0.6404, 0.7298, 0.6404, 0.725, 0.6451, 0.7299, 0.6452, 0.7346, 0.6405, 0.7345, 0.6404, 0.7298, 0.6452, 0.7346, 0.6453, 0.7388, 0.6408, 0.7384, 0.6405, 0.7345, 0.6453, 0.7388, 0.6453, 0.75, 0.641, 0.75, 0.6408, 0.7384, 0.6404, 0.725, 0.6404, 0.7298, 0.6362, 0.7297, 0.6361, 0.725, 0.6404, 0.7298, 0.6405, 0.7345, 0.6366, 0.7342, 0.6362, 0.7297, 0.6405, 0.7345, 0.6408, 0.7384, 0.6373, 0.7377, 0.6366, 0.7342, 0.6408, 0.7384, 0.641, 0.75, 0.6377, 0.75, 0.6373, 0.7377, 0.6361, 0.725, 0.6362, 0.7297, 0.625, 0.7297, 0.625, 0.725, 0.6362, 0.7297, 0.6366, 0.7342, 0.625, 0.734, 0.625, 0.7297, 0.6366, 0.7342, 0.6373, 0.7377, 0.625, 0.7373, 0.625, 0.734, 0.6373, 0.7377, 0.6377, 0.75, 0.625, 0.7465, 0.625, 0.7373, 0.6, 0.775, 0.6, 0.7701, 0.6049, 0.7701, 0.6049, 0.775, 0.6, 0.7701, 0.6, 0.7654, 0.6048, 0.7654, 0.6049, 0.7701, 0.6, 0.7654, 0.6, 0.7611, 0.6047, 0.7612, 0.6048, 0.7654, 0.6, 0.7611, 0.6, 0.75, 0.6047, 0.75, 0.6047, 0.7612, 0.6049, 0.775, 0.6049, 0.7701, 0.6096, 0.7702, 0.6096, 0.775, 0.6049, 0.7701, 0.6048, 0.7654, 0.6095, 0.7655, 0.6096, 0.7702, 0.6048, 0.7654, 0.6047, 0.7612, 0.6092, 0.7616, 0.6095, 0.7655, 0.6047, 0.7612, 0.6047, 0.75, 0.609, 0.75, 0.6092, 0.7616, 0.6096, 0.775, 0.6096, 0.7702, 0.6138, 0.7703, 0.6139, 0.775, 0.6096, 0.7702, 0.6095, 0.7655, 0.6134, 0.7658, 0.6138, 0.7703, 0.6095, 0.7655, 0.6092, 0.7616, 0.6127, 0.7623, 0.6134, 0.7658, 0.6092, 0.7616, 0.609, 0.75, 0.6123, 0.75, 0.6127, 0.7623, 0.6139, 0.775, 0.6138, 0.7703, 0.625, 0.7703, 0.625, 0.775, 0.6138, 0.7703, 0.6134, 0.7658, 0.625, 0.766, 0.625, 0.7703, 0.6134, 0.7658, 0.6127, 0.7623, 0.625, 0.7627, 0.625, 0.766, 0.6127, 0.7623, 0.6123, 0.75, 0.625, 0.7465, 0.625, 0.7627, 0.4, 0.725, 0.4, 0.7299, 0.3951, 0.7299, 0.3951, 0.725, 0.4, 0.7299, 0.4, 0.7346, 0.3952, 0.7346, 0.3951, 0.7299, 0.4, 0.7346, 0.4, 0.7389, 0.3953, 0.7388, 0.3952, 0.7346, 0.4, 0.7389, 0.4, 0.75, 0.3953, 0.75, 0.3953, 0.7388, 0.3951, 0.725, 0.3951, 0.7299, 0.3904, 0.7298, 0.3904, 0.725, 0.3951, 0.7299, 0.3952, 0.7346, 0.3905, 0.7345, 0.3904, 0.7298, 0.3952, 0.7346, 0.3953, 0.7388, 0.3908, 0.7384, 0.3905, 0.7345, 0.3953, 0.7388, 0.3953, 0.75, 0.391, 0.75, 0.3908, 0.7384, 0.3904, 0.725, 0.3904, 0.7298, 0.3862, 0.7297, 0.3861, 0.725, 0.3904, 0.7298, 0.3905, 0.7345, 0.3866, 0.7342, 0.3862, 0.7297, 0.3905, 0.7345, 0.3908, 0.7384, 0.3873, 0.7377, 0.3866, 0.7342, 0.3908, 0.7384, 0.391, 0.75, 0.3877, 0.75, 0.3873, 0.7377, 0.3861, 0.725, 0.3862, 0.7297, 0.375, 0.7297, 0.375, 0.725, 0.3862, 0.7297, 0.3866, 0.7342, 0.375, 0.734, 0.375, 0.7297, 0.3866, 0.7342, 0.3873, 0.7377, 0.375, 0.7373, 0.375, 0.734, 0.3873, 0.7377, 0.3877, 0.75, 0.3785, 0.75, 0.375, 0.7373, 0.4, 0.775, 0.3951, 0.775, 0.3951, 0.7701, 0.4, 0.7701, 0.3951, 0.775, 0.3904, 0.775, 0.3904, 0.7702, 0.3951, 0.7701, 0.3904, 0.775, 0.3861, 0.775, 0.3862, 0.7703, 0.3904, 0.7702, 0.3861, 0.775, 0.375, 0.775, 0.375, 0.7703, 0.3862, 0.7703, 0.4, 0.7701, 0.3951, 0.7701, 0.3952, 0.7654, 0.4, 0.7654, 0.3951, 0.7701, 0.3904, 0.7702, 0.3905, 0.7655, 0.3952, 0.7654, 0.3904, 0.7702, 0.3862, 0.7703, 0.3866, 0.7658, 0.3905, 0.7655, 0.3862, 0.7703, 0.375, 0.7703, 0.375, 0.766, 0.3866, 0.7658, 0.4, 0.7654, 0.3952, 0.7654, 0.3953, 0.7612, 0.4, 0.7611, 0.3952, 0.7654, 0.3905, 0.7655, 0.3908, 0.7616, 0.3953, 0.7612, 0.3905, 0.7655, 0.3866, 0.7658, 0.3873, 0.7623, 0.3908, 0.7616, 0.3866, 0.7658, 0.375, 0.766, 0.375, 0.7627, 0.3873, 0.7623, 0.4, 0.7611, 0.3953, 0.7612, 0.3953, 0.75, 0.4, 0.75, 0.3953, 0.7612, 0.3908, 0.7616, 0.391, 0.75, 0.3953, 0.75, 0.3908, 0.7616, 0.3873, 0.7623, 0.3877, 0.75, 0.391, 0.75, 0.3873, 0.7623, 0.375, 0.7627, 0.3785, 0.75, 0.3877, 0.75, 0.35, 0.725, 0.3549, 0.725, 0.3549, 0.7299, 0.35, 0.7299, 0.3549, 0.725, 0.3596, 0.725, 0.3596, 0.7298, 0.3549, 0.7299, 0.3596, 0.725, 0.3639, 0.725, 0.3638, 0.7297, 0.3596, 0.7298, 0.3639, 0.725, 0.375, 0.725, 0.375, 0.7297, 0.3638, 0.7297, 0.35, 0.7299, 0.3549, 0.7299, 0.3548, 0.7346, 0.35, 0.7346, 0.3549, 0.7299, 0.3596, 0.7298, 0.3595, 0.7345, 0.3548, 0.7346, 0.3596, 0.7298, 0.3638, 0.7297, 0.3634, 0.7342, 0.3595, 0.7345, 0.3638, 0.7297, 0.375, 0.7297, 0.375, 0.734, 0.3634, 0.7342, 0.35, 0.7346, 0.3548, 0.7346, 0.3547, 0.7388, 0.35, 0.7389, 0.3548, 0.7346, 0.3595, 0.7345, 0.3592, 0.7384, 0.3547, 0.7388, 0.3595, 0.7345, 0.3634, 0.7342, 0.3627, 0.7377, 0.3592, 0.7384, 0.3634, 0.7342, 0.375, 0.734, 0.375, 0.7373, 0.3627, 0.7377, 0.35, 0.7389, 0.3547, 0.7388, 0.3547, 0.75, 0.35, 0.75, 0.3547, 0.7388, 0.3592, 0.7384, 0.359, 0.75, 0.3547, 0.75, 0.3592, 0.7384, 0.3627, 0.7377, 0.3623, 0.75, 0.359, 0.75, 0.3627, 0.7377, 0.375, 0.7373, 0.3785, 0.75, 0.3623, 0.75, 0.6, 0.275, 0.6, 0.2701, 0.6049, 0.2701, 0.6049, 0.275, 0.6, 0.2701, 0.6, 0.2654, 0.6048, 0.2654, 0.6049, 0.2701, 0.6, 0.2654, 0.6, 0.2611, 0.6047, 0.2612, 0.6048, 0.2654, 0.6, 0.2611, 0.6, 0.25, 0.6047, 0.25, 0.6047, 0.2612, 0.6049, 0.275, 0.6049, 0.2701, 0.6096, 0.2702, 0.6096, 0.275, 0.6049, 0.2701, 0.6048, 0.2654, 0.6095, 0.2655, 0.6096, 0.2702, 0.6048, 0.2654, 0.6047, 0.2612, 0.6092, 0.2616, 0.6095, 0.2655, 0.6047, 0.2612, 0.6047, 0.25, 0.609, 0.25, 0.6092, 0.2616, 0.6096, 0.275, 0.6096, 0.2702, 0.6138, 0.2703, 0.6139, 0.275, 0.6096, 0.2702, 0.6095, 0.2655, 0.6134, 0.2658, 0.6138, 0.2703, 0.6095, 0.2655, 0.6092, 0.2616, 0.6127, 0.2623, 0.6134, 0.2658, 0.6092, 0.2616, 0.609, 0.25, 0.6123, 0.25, 0.6127, 0.2623, 0.6139, 0.275, 0.6138, 0.2703, 0.625, 0.2703, 0.625, 0.275, 0.6138, 0.2703, 0.6134, 0.2658, 0.625, 0.266, 0.625, 0.2703, 0.6134, 0.2658, 0.6127, 0.2623, 0.625, 0.2627, 0.625, 0.266, 0.6127, 0.2623, 0.6123, 0.25, 0.6144, 0.25, 0.625, 0.2627, 0.6, 0.225, 0.6049, 0.225, 0.6049, 0.2299, 0.6, 0.2299, 0.6049, 0.225, 0.6096, 0.225, 0.6096, 0.2298, 0.6049, 0.2299, 0.6096, 0.225, 0.6139, 0.225, 0.6138, 0.2297, 0.6096, 0.2298, 0.6139, 0.225, 0.625, 0.225, 0.625, 0.2297, 0.6138, 0.2297, 0.6, 0.2299, 0.6049, 0.2299, 0.6048, 0.2346, 0.6, 0.2346, 0.6049, 0.2299, 0.6096, 0.2298, 0.6095, 0.2345, 0.6048, 0.2346, 0.6096, 0.2298, 0.6138, 0.2297, 0.6134, 0.2342, 0.6095, 0.2345, 0.6138, 0.2297, 0.625, 0.2297, 0.625, 0.234, 0.6134, 0.2342, 0.6, 0.2346, 0.6048, 0.2346, 0.6047, 0.2388, 0.6, 0.2389, 0.6048, 0.2346, 0.6095, 0.2345, 0.6092, 0.2384, 0.6047, 0.2388, 0.6095, 0.2345, 0.6134, 0.2342, 0.6127, 0.2377, 0.6092, 0.2384, 0.6134, 0.2342, 0.625, 0.234, 0.625, 0.2373, 0.6127, 0.2377, 0.6, 0.2389, 0.6047, 0.2388, 0.6047, 0.25, 0.6, 0.25, 0.6047, 0.2388, 0.6092, 0.2384, 0.609, 0.25, 0.6047, 0.25, 0.6092, 0.2384, 0.6127, 0.2377, 0.6123, 0.25, 0.609, 0.25, 0.6127, 0.2377, 0.625, 0.2373, 0.625, 0.2394, 0.6123, 0.25, 0.85, 0.525, 0.85, 0.5201, 0.8549, 0.5201, 0.8549, 0.525, 0.85, 0.5201, 0.85, 0.5154, 0.8548, 0.5154, 0.8549, 0.5201, 0.85, 0.5154, 0.85, 0.5111, 0.8547, 0.5112, 0.8548, 0.5154, 0.85, 0.5111, 0.85, 0.5, 0.8547, 0.5, 0.8547, 0.5112, 0.8549, 0.525, 0.8549, 0.5201, 0.8596, 0.5202, 0.8596, 0.525, 0.8549, 0.5201, 0.8548, 0.5154, 0.8595, 0.5155, 0.8596, 0.5202, 0.8548, 0.5154, 0.8547, 0.5112, 0.8592, 0.5116, 0.8595, 0.5155, 0.8547, 0.5112, 0.8547, 0.5, 0.859, 0.5, 0.8592, 0.5116, 0.8596, 0.525, 0.8596, 0.5202, 0.8638, 0.5203, 0.8639, 0.525, 0.8596, 0.5202, 0.8595, 0.5155, 0.8634, 0.5158, 0.8638, 0.5203, 0.8595, 0.5155, 0.8592, 0.5116, 0.8627, 0.5123, 0.8634, 0.5158, 0.8592, 0.5116, 0.859, 0.5, 0.8623, 0.5, 0.8627, 0.5123, 0.8639, 0.525, 0.8638, 0.5203, 0.875, 0.5203, 0.875, 0.525, 0.8638, 0.5203, 0.8634, 0.5158, 0.875, 0.516, 0.875, 0.5203, 0.8634, 0.5158, 0.8627, 0.5123, 0.875, 0.5127, 0.875, 0.516, 0.8627, 0.5123, 0.8623, 0.5, 0.8644, 0.5, 0.875, 0.5127, 0.4, 0.225, 0.4, 0.2299, 0.3951, 0.2299, 0.3951, 0.225, 0.4, 0.2299, 0.4, 0.2346, 0.3952, 0.2346, 0.3951, 0.2299, 0.4, 0.2346, 0.4, 0.2389, 0.3953, 0.2388, 0.3952, 0.2346, 0.4, 0.2389, 0.4, 0.25, 0.3953, 0.25, 0.3953, 0.2388, 0.3951, 0.225, 0.3951, 0.2299, 0.3904, 0.2298, 0.3904, 0.225, 0.3951, 0.2299, 0.3952, 0.2346, 0.3905, 0.2345, 0.3904, 0.2298, 0.3952, 0.2346, 0.3953, 0.2388, 0.3908, 0.2384, 0.3905, 0.2345, 0.3953, 0.2388, 0.3953, 0.25, 0.391, 0.25, 0.3908, 0.2384, 0.3904, 0.225, 0.3904, 0.2298, 0.3862, 0.2297, 0.3861, 0.225, 0.3904, 0.2298, 0.3905, 0.2345, 0.3866, 0.2342, 0.3862, 0.2297, 0.3905, 0.2345, 0.3908, 0.2384, 0.3873, 0.2377, 0.3866, 0.2342, 0.3908, 0.2384, 0.391, 0.25, 0.3877, 0.25, 0.3873, 0.2377, 0.3861, 0.225, 0.3862, 0.2297, 0.375, 0.2297, 0.375, 0.225, 0.3862, 0.2297, 0.3866, 0.2342, 0.375, 0.234, 0.375, 0.2297, 0.3866, 0.2342, 0.3873, 0.2377, 0.375, 0.2373, 0.375, 0.234, 0.3873, 0.2377, 0.3877, 0.25, 0.3856, 0.25, 0.375, 0.2373, 0.4, 0.275, 0.3951, 0.275, 0.3951, 0.2701, 0.4, 0.2701, 0.3951, 0.275, 0.3904, 0.275, 0.3904, 0.2702, 0.3951, 0.2701, 0.3904, 0.275, 0.3861, 0.275, 0.3862, 0.2703, 0.3904, 0.2702, 0.3861, 0.275, 0.375, 0.275, 0.375, 0.2703, 0.3862, 0.2703, 0.4, 0.2701, 0.3951, 0.2701, 0.3952, 0.2654, 0.4, 0.2654, 0.3951, 0.2701, 0.3904, 0.2702, 0.3905, 0.2655, 0.3952, 0.2654, 0.3904, 0.2702, 0.3862, 0.2703, 0.3866, 0.2658, 0.3905, 0.2655, 0.3862, 0.2703, 0.375, 0.2703, 0.375, 0.266, 0.3866, 0.2658, 0.4, 0.2654, 0.3952, 0.2654, 0.3953, 0.2612, 0.4, 0.2611, 0.3952, 0.2654, 0.3905, 0.2655, 0.3908, 0.2616, 0.3953, 0.2612, 0.3905, 0.2655, 0.3866, 0.2658, 0.3873, 0.2623, 0.3908, 0.2616, 0.3866, 0.2658, 0.375, 0.266, 0.375, 0.2627, 0.3873, 0.2623, 0.4, 0.2611, 0.3953, 0.2612, 0.3953, 0.25, 0.4, 0.25, 0.3953, 0.2612, 0.3908, 0.2616, 0.391, 0.25, 0.3953, 0.25, 0.3908, 0.2616, 0.3873, 0.2623, 0.3877, 0.25, 0.391, 0.25, 0.3873, 0.2623, 0.375, 0.2627, 0.375, 0.2606, 0.3877, 0.25, 0.15, 0.525, 0.1451, 0.525, 0.1451, 0.5201, 0.15, 0.5201, 0.1451, 0.525, 0.1404, 0.525, 0.1404, 0.5202, 0.1451, 0.5201, 0.1404, 0.525, 0.1361, 0.525, 0.1362, 0.5203, 0.1404, 0.5202, 0.1361, 0.525, 0.125, 0.525, 0.125, 0.5203, 0.1362, 0.5203, 0.15, 0.5201, 0.1451, 0.5201, 0.1452, 0.5154, 0.15, 0.5154, 0.1451, 0.5201, 0.1404, 0.5202, 0.1405, 0.5155, 0.1452, 0.5154, 0.1404, 0.5202, 0.1362, 0.5203, 0.1366, 0.5158, 0.1405, 0.5155, 0.1362, 0.5203, 0.125, 0.5203, 0.125, 0.516, 0.1366, 0.5158, 0.15, 0.5154, 0.1452, 0.5154, 0.1453, 0.5112, 0.15, 0.5111, 0.1452, 0.5154, 0.1405, 0.5155, 0.1408, 0.5116, 0.1453, 0.5112, 0.1405, 0.5155, 0.1366, 0.5158, 0.1373, 0.5123, 0.1408, 0.5116, 0.1366, 0.5158, 0.125, 0.516, 0.125, 0.5127, 0.1373, 0.5123, 0.15, 0.5111, 0.1453, 0.5112, 0.1453, 0.5, 0.15, 0.5, 0.1453, 0.5112, 0.1408, 0.5116, 0.141, 0.5, 0.1453, 0.5, 0.1408, 0.5116, 0.1373, 0.5123, 0.1377, 0.5, 0.141, 0.5, 0.1373, 0.5123, 0.125, 0.5127, 0.125, 0.5106, 0.1377, 0.5, 0.6, 0.025, 0.6, 0.02012, 0.6049, 0.02014, 0.6049, 0.025, 0.6, 0.02012, 0.6, 0.01543, 0.6048, 0.01544, 0.6049, 0.02014, 0.6, 0.01543, 0.6, 0.01111, 0.6047, 0.01123, 0.6048, 0.01544, 0.6, 0.01111, 0.6, 0.0, 0.6047, 0.0, 0.6047, 0.01123, 0.6049, 0.025, 0.6049, 0.02014, 0.6096, 0.02022, 0.6096, 0.025, 0.6049, 0.02014, 0.6048, 0.01544, 0.6095, 0.01551, 0.6096, 0.02022, 0.6048, 0.01544, 0.6047, 0.01123, 0.6092, 0.01161, 0.6095, 0.01551, 0.6047, 0.01123, 0.6047, 0.0, 0.609, 0.0, 0.6092, 0.01161, 0.6096, 0.025, 0.6096, 0.02022, 0.6138, 0.02027, 0.6139, 0.025, 0.6096, 0.02022, 0.6095, 0.01551, 0.6134, 0.01579, 0.6138, 0.02027, 0.6095, 0.01551, 0.6092, 0.01161, 0.6127, 0.01228, 0.6134, 0.01579, 0.6092, 0.01161, 0.609, 0.0, 0.6123, 0.0, 0.6127, 0.01228, 0.6139, 0.025, 0.6138, 0.02027, 0.625, 0.02029, 0.625, 0.025, 0.6138, 0.02027, 0.6134, 0.01579, 0.625, 0.01597, 0.625, 0.02029, 0.6134, 0.01579, 0.6127, 0.01228, 0.625, 0.01266, 0.625, 0.01597, 0.6127, 0.01228, 0.6123, 0.0, 0.6144, 0.0, 0.625, 0.01266, 0.6, 0.975, 0.6049, 0.975, 0.6049, 0.9799, 0.6, 0.9799, 0.6049, 0.975, 0.6096, 0.975, 0.6096, 0.9798, 0.6049, 0.9799, 0.6096, 0.975, 0.6139, 0.975, 0.6138, 0.9797, 0.6096, 0.9798, 0.6139, 0.975, 0.625, 0.975, 0.625, 0.9797, 0.6138, 0.9797, 0.6, 0.9799, 0.6049, 0.9799, 0.6048, 0.9846, 0.6, 0.9846, 0.6049, 0.9799, 0.6096, 0.9798, 0.6095, 0.9845, 0.6048, 0.9846, 0.6096, 0.9798, 0.6138, 0.9797, 0.6134, 0.9842, 0.6095, 0.9845, 0.6138, 0.9797, 0.625, 0.9797, 0.625, 0.984, 0.6134, 0.9842, 0.6, 0.9846, 0.6048, 0.9846, 0.6047, 0.9888, 0.6, 0.9889, 0.6048, 0.9846, 0.6095, 0.9845, 0.6092, 0.9884, 0.6047, 0.9888, 0.6095, 0.9845, 0.6134, 0.9842, 0.6127, 0.9877, 0.6092, 0.9884, 0.6134, 0.9842, 0.625, 0.984, 0.625, 0.9873, 0.6127, 0.9877, 0.6, 0.9889, 0.6047, 0.9888, 0.6047, 1.0, 0.6, 1.0, 0.6047, 0.9888, 0.6092, 0.9884, 0.609, 1.0, 0.6047, 1.0, 0.6092, 0.9884, 0.6127, 0.9877, 0.6123, 1.0, 0.609, 1.0, 0.6127, 0.9877, 0.625, 0.9873, 0.625, 0.9894, 0.6123, 1.0, 0.85, 0.725, 0.8549, 0.725, 0.8549, 0.7299, 0.85, 0.7299, 0.8549, 0.725, 0.8596, 0.725, 0.8596, 0.7298, 0.8549, 0.7299, 0.8596, 0.725, 0.8639, 0.725, 0.8638, 0.7297, 0.8596, 0.7298, 0.8639, 0.725, 0.875, 0.725, 0.875, 0.7297, 0.8638, 0.7297, 0.85, 0.7299, 0.8549, 0.7299, 0.8548, 0.7346, 0.85, 0.7346, 0.8549, 0.7299, 0.8596, 0.7298, 0.8595, 0.7345, 0.8548, 0.7346, 0.8596, 0.7298, 0.8638, 0.7297, 0.8634, 0.7342, 0.8595, 0.7345, 0.8638, 0.7297, 0.875, 0.7297, 0.875, 0.734, 0.8634, 0.7342, 0.85, 0.7346, 0.8548, 0.7346, 0.8547, 0.7388, 0.85, 0.7389, 0.8548, 0.7346, 0.8595, 0.7345, 0.8592, 0.7384, 0.8547, 0.7388, 0.8595, 0.7345, 0.8634, 0.7342, 0.8627, 0.7377, 0.8592, 0.7384, 0.8634, 0.7342, 0.875, 0.734, 0.875, 0.7373, 0.8627, 0.7377, 0.85, 0.7389, 0.8547, 0.7388, 0.8547, 0.75, 0.85, 0.75, 0.8547, 0.7388, 0.8592, 0.7384, 0.859, 0.75, 0.8547, 0.75, 0.8592, 0.7384, 0.8627, 0.7377, 0.8623, 0.75, 0.859, 0.75, 0.8627, 0.7377, 0.875, 0.7373, 0.875, 0.7394, 0.8623, 0.75, 0.15, 0.725, 0.15, 0.7299, 0.1451, 0.7299, 0.1451, 0.725, 0.15, 0.7299, 0.15, 0.7346, 0.1452, 0.7346, 0.1451, 0.7299, 0.15, 0.7346, 0.15, 0.7389, 0.1453, 0.7388, 0.1452, 0.7346, 0.15, 0.7389, 0.15, 0.75, 0.1453, 0.75, 0.1453, 0.7388, 0.1451, 0.725, 0.1451, 0.7299, 0.1404, 0.7298, 0.1404, 0.725, 0.1451, 0.7299, 0.1452, 0.7346, 0.1405, 0.7345, 0.1404, 0.7298, 0.1452, 0.7346, 0.1453, 0.7388, 0.1408, 0.7384, 0.1405, 0.7345, 0.1453, 0.7388, 0.1453, 0.75, 0.141, 0.75, 0.1408, 0.7384, 0.1404, 0.725, 0.1404, 0.7298, 0.1362, 0.7297, 0.1361, 0.725, 0.1404, 0.7298, 0.1405, 0.7345, 0.1366, 0.7342, 0.1362, 0.7297, 0.1405, 0.7345, 0.1408, 0.7384, 0.1373, 0.7377, 0.1366, 0.7342, 0.1408, 0.7384, 0.141, 0.75, 0.1377, 0.75, 0.1373, 0.7377, 0.1361, 0.725, 0.1362, 0.7297, 0.125, 0.7297, 0.125, 0.725, 0.1362, 0.7297, 0.1366, 0.7342, 0.125, 0.734, 0.125, 0.7297, 0.1366, 0.7342, 0.1373, 0.7377, 0.125, 0.7373, 0.125, 0.734, 0.1373, 0.7377, 0.1377, 0.75, 0.1356, 0.75, 0.125, 0.7373, 0.4, 0.975, 0.4, 0.9799, 0.3951, 0.9799, 0.3951, 0.975, 0.4, 0.9799, 0.4, 0.9846, 0.3952, 0.9846, 0.3951, 0.9799, 0.4, 0.9846, 0.4, 0.9889, 0.3953, 0.9888, 0.3952, 0.9846, 0.4, 0.9889, 0.4, 1.0, 0.3953, 1.0, 0.3953, 0.9888, 0.3951, 0.975, 0.3951, 0.9799, 0.3904, 0.9798, 0.3904, 0.975, 0.3951, 0.9799, 0.3952, 0.9846, 0.3905, 0.9845, 0.3904, 0.9798, 0.3952, 0.9846, 0.3953, 0.9888, 0.3908, 0.9884, 0.3905, 0.9845, 0.3953, 0.9888, 0.3953, 1.0, 0.391, 1.0, 0.3908, 0.9884, 0.3904, 0.975, 0.3904, 0.9798, 0.3862, 0.9797, 0.3861, 0.975, 0.3904, 0.9798, 0.3905, 0.9845, 0.3866, 0.9842, 0.3862, 0.9797, 0.3905, 0.9845, 0.3908, 0.9884, 0.3873, 0.9877, 0.3866, 0.9842, 0.3908, 0.9884, 0.391, 1.0, 0.3877, 1.0, 0.3873, 0.9877, 0.3861, 0.975, 0.3862, 0.9797, 0.375, 0.9797, 0.375, 0.975, 0.3862, 0.9797, 0.3866, 0.9842, 0.375, 0.984, 0.375, 0.9797, 0.3866, 0.9842, 0.3873, 0.9877, 0.375, 0.9873, 0.375, 0.984, 0.3873, 0.9877, 0.3877, 1.0, 0.3856, 1.0, 0.375, 0.9873, 0.4, 0.025, 0.3951, 0.025, 0.3951, 0.02014, 0.4, 0.02012, 0.3951, 0.025, 0.3904, 0.025, 0.3904, 0.02022, 0.3951, 0.02014, 0.3904, 0.025, 0.3861, 0.025, 0.3862, 0.02027, 0.3904, 0.02022, 0.3861, 0.025, 0.375, 0.025, 0.375, 0.02029, 0.3862, 0.02027, 0.4, 0.02012, 0.3951, 0.02014, 0.3952, 0.01544, 0.4, 0.01543, 0.3951, 0.02014, 0.3904, 0.02022, 0.3905, 0.01551, 0.3952, 0.01544, 0.3904, 0.02022, 0.3862, 0.02027, 0.3866, 0.01579, 0.3905, 0.01551, 0.3862, 0.02027, 0.375, 0.02029, 0.375, 0.01597, 0.3866, 0.01579, 0.4, 0.01543, 0.3952, 0.01544, 0.3953, 0.01123, 0.4, 0.01111, 0.3952, 0.01544, 0.3905, 0.01551, 0.3908, 0.01161, 0.3953, 0.01123, 0.3905, 0.01551, 0.3866, 0.01579, 0.3873, 0.01228, 0.3908, 0.01161, 0.3866, 0.01579, 0.375, 0.01597, 0.375, 0.01266, 0.3873, 0.01228, 0.4, 0.01111, 0.3953, 0.01123, 0.3953, 0.0, 0.4, 0.0, 0.3953, 0.01123, 0.3908, 0.01161, 0.391, 0.0, 0.3953, 0.0, 0.3908, 0.01161, 0.3873, 0.01228, 0.3877, 0.0, 0.391, 0.0, 0.3873, 0.01228, 0.375, 0.01266, 0.375, 0.01057, 0.3877, 0.0, 0.15, 0.525, 0.15, 0.725, 0.1451, 0.725, 0.1451, 0.525, 0.1451, 0.525, 0.1451, 0.725, 0.1404, 0.725, 0.1404, 0.525, 0.1404, 0.525, 0.1404, 0.725, 0.1361, 0.725, 0.1361, 0.525, 0.1361, 0.525, 0.1361, 0.725, 0.125, 0.725, 0.125, 0.525, 0.375, 0.225, 0.375, 0.025, 0.3861, 0.025, 0.3861, 0.225, 0.3861, 0.225, 0.3861, 0.025, 0.3904, 0.025, 0.3904, 0.225, 0.3904, 0.225, 0.3904, 0.025, 0.3951, 0.025, 0.3951, 0.225, 0.3951, 0.225, 0.3951, 0.025, 0.4, 0.025, 0.4, 0.225, 0.35, 0.525, 0.15, 0.525, 0.15, 0.5201, 0.35, 0.5201, 0.35, 0.5201, 0.15, 0.5201, 0.15, 0.5154, 0.35, 0.5154, 0.35, 0.5154, 0.15, 0.5154, 0.15, 0.5111, 0.35, 0.5111, 0.35, 0.5111, 0.15, 0.5111, 0.15, 0.5, 0.35, 0.5, 0.375, 0.475, 0.375, 0.275, 0.3861, 0.275, 0.3861, 0.475, 0.3861, 0.475, 0.3861, 0.275, 0.3904, 0.275, 0.3904, 0.475, 0.3904, 0.475, 0.3904, 0.275, 0.3951, 0.275, 0.3951, 0.475, 0.3951, 0.475, 0.3951, 0.275, 0.4, 0.275, 0.4, 0.475, 0.6, 0.525, 0.4, 0.525, 0.4, 0.5201, 0.6, 0.5201, 0.6, 0.5201, 0.4, 0.5201, 0.4, 0.5154, 0.6, 0.5154, 0.6, 0.5154, 0.4, 0.5154, 0.4, 0.5111, 0.6, 0.5111, 0.6, 0.5111, 0.4, 0.5111, 0.4, 0.5, 0.6, 0.5, 0.6, 0.5, 0.4, 0.5, 0.4, 0.4889, 0.6, 0.4889, 0.6, 0.4889, 0.4, 0.4889, 0.4, 0.4846, 0.6, 0.4846, 0.6, 0.4846, 0.4, 0.4846, 0.4, 0.4799, 0.6, 0.4799, 0.6, 0.4799, 0.4, 0.4799, 0.4, 0.475, 0.6, 0.475, 0.4, 0.975, 0.6, 0.975, 0.6, 0.9799, 0.4, 0.9799, 0.4, 0.9799, 0.6, 0.9799, 0.6, 0.9846, 0.4, 0.9846, 0.4, 0.9846, 0.6, 0.9846, 0.6, 0.9889, 0.4, 0.9889, 0.4, 0.9889, 0.6, 0.9889, 0.6, 1.0, 0.4, 1.0, 0.4, 0.0, 0.6, 0.0, 0.6, 0.01111, 0.4, 0.01111, 0.4, 0.01111, 0.6, 0.01111, 0.6, 0.01543, 0.4, 0.01543, 0.4, 0.01543, 0.6, 0.01543, 0.6, 0.02012, 0.4, 0.02012, 0.4, 0.02012, 0.6, 0.02012, 0.6, 0.025, 0.4, 0.025, 0.6, 0.775, 0.4, 0.775, 0.4, 0.7701, 0.6, 0.7701, 0.6, 0.7701, 0.4, 0.7701, 0.4, 0.7654, 0.6, 0.7654, 0.6, 0.7654, 0.4, 0.7654, 0.4, 0.7611, 0.6, 0.7611, 0.6, 0.7611, 0.4, 0.7611, 0.4, 0.75, 0.6, 0.75, 0.6, 0.75, 0.4, 0.75, 0.4, 0.7389, 0.6, 0.7389, 0.6, 0.7389, 0.4, 0.7389, 0.4, 0.7346, 0.6, 0.7346, 0.6, 0.7346, 0.4, 0.7346, 0.4, 0.7299, 0.6, 0.7299, 0.6, 0.7299, 0.4, 0.7299, 0.4, 0.725, 0.6, 0.725, 0.6, 0.275, 0.4, 0.275, 0.4, 0.2701, 0.6, 0.2701, 0.6, 0.2701, 0.4, 0.2701, 0.4, 0.2654, 0.6, 0.2654, 0.6, 0.2654, 0.4, 0.2654, 0.4, 0.2611, 0.6, 0.2611, 0.6, 0.2611, 0.4, 0.2611, 0.4, 0.25, 0.6, 0.25, 0.6, 0.25, 0.4, 0.25, 0.4, 0.2389, 0.6, 0.2389, 0.6, 0.2389, 0.4, 0.2389, 0.4, 0.2346, 0.6, 0.2346, 0.6, 0.2346, 0.4, 0.2346, 0.4, 0.2299, 0.6, 0.2299, 0.6, 0.2299, 0.4, 0.2299, 0.4, 0.225, 0.6, 0.225, 0.65, 0.725, 0.85, 0.725, 0.85, 0.7299, 0.65, 0.7299, 0.65, 0.7299, 0.85, 0.7299, 0.85, 0.7346, 0.65, 0.7346, 0.65, 0.7346, 0.85, 0.7346, 0.85, 0.7389, 0.65, 0.7389, 0.65, 0.7389, 0.85, 0.7389, 0.85, 0.75, 0.65, 0.75, 0.625, 0.775, 0.625, 0.975, 0.6139, 0.975, 0.6139, 0.775, 0.6139, 0.775, 0.6139, 0.975, 0.6096, 0.975, 0.6096, 0.775, 0.6096, 0.775, 0.6096, 0.975, 0.6049, 0.975, 0.6049, 0.775, 0.6049, 0.775, 0.6049, 0.975, 0.6, 0.975, 0.6, 0.775, 0.65, 0.525, 0.65, 0.725, 0.6451, 0.725, 0.6451, 0.525, 0.6451, 0.525, 0.6451, 0.725, 0.6404, 0.725, 0.6404, 0.525, 0.6404, 0.525, 0.6404, 0.725, 0.6361, 0.725, 0.6361, 0.525, 0.6361, 0.525, 0.6361, 0.725, 0.625, 0.725, 0.625, 0.525, 0.625, 0.525, 0.625, 0.725, 0.6139, 0.725, 0.6139, 0.525, 0.6139, 0.525, 0.6139, 0.725, 0.6096, 0.725, 0.6096, 0.525, 0.6096, 0.525, 0.6096, 0.725, 0.6049, 0.725, 0.6049, 0.525, 0.6049, 0.525, 0.6049, 0.725, 0.6, 0.725, 0.6, 0.525, 0.15, 0.725, 0.35, 0.725, 0.35, 0.7299, 0.15, 0.7299, 0.15, 0.7299, 0.35, 0.7299, 0.35, 0.7346, 0.15, 0.7346, 0.15, 0.7346, 0.35, 0.7346, 0.35, 0.7389, 0.15, 0.7389, 0.15, 0.7389, 0.35, 0.7389, 0.35, 0.75, 0.15, 0.75, 0.375, 0.975, 0.375, 0.775, 0.3861, 0.775, 0.3861, 0.975, 0.3861, 0.975, 0.3861, 0.775, 0.3904, 0.775, 0.3904, 0.975, 0.3904, 0.975, 0.3904, 0.775, 0.3951, 0.775, 0.3951, 0.975, 0.3951, 0.975, 0.3951, 0.775, 0.4, 0.775, 0.4, 0.975, 0.85, 0.725, 0.85, 0.525, 0.8549, 0.525, 0.8549, 0.725, 0.8549, 0.725, 0.8549, 0.525, 0.8596, 0.525, 0.8596, 0.725, 0.8596, 0.725, 0.8596, 0.525, 0.8639, 0.525, 0.8639, 0.725, 0.8639, 0.725, 0.8639, 0.525, 0.875, 0.525, 0.875, 0.725, 0.625, 0.025, 0.625, 0.225, 0.6139, 0.225, 0.6139, 0.025, 0.6139, 0.025, 0.6139, 0.225, 0.6096, 0.225, 0.6096, 0.025, 0.6096, 0.025, 0.6096, 0.225, 0.6049, 0.225, 0.6049, 0.025, 0.6049, 0.025, 0.6049, 0.225, 0.6, 0.225, 0.6, 0.025, 0.85, 0.525, 0.65, 0.525, 0.65, 0.5201, 0.85, 0.5201, 0.85, 0.5201, 0.65, 0.5201, 0.65, 0.5154, 0.85, 0.5154, 0.85, 0.5154, 0.65, 0.5154, 0.65, 0.5111, 0.85, 0.5111, 0.85, 0.5111, 0.65, 0.5111, 0.65, 0.5, 0.85, 0.5, 0.625, 0.275, 0.625, 0.475, 0.6139, 0.475, 0.6139, 0.275, 0.6139, 0.275, 0.6139, 0.475, 0.6096, 0.475, 0.6096, 0.275, 0.6096, 0.275, 0.6096, 0.475, 0.6049, 0.475, 0.6049, 0.275, 0.6049, 0.275, 0.6049, 0.475, 0.6, 0.475, 0.6, 0.275, 0.35, 0.725, 0.35, 0.525, 0.3549, 0.525, 0.3549, 0.725, 0.3549, 0.725, 0.3549, 0.525, 0.3596, 0.525, 0.3596, 0.725, 0.3596, 0.725, 0.3596, 0.525, 0.3639, 0.525, 0.3639, 0.725, 0.3639, 0.725, 0.3639, 0.525, 0.375, 0.525, 0.375, 0.725, 0.375, 0.725, 0.375, 0.525, 0.3861, 0.525, 0.3861, 0.725, 0.3861, 0.725, 0.3861, 0.525, 0.3904, 0.525, 0.3904, 0.725, 0.3904, 0.725, 0.3904, 0.525, 0.3951, 0.525, 0.3951, 0.725, 0.3951, 0.725, 0.3951, 0.525, 0.4, 0.525, 0.4, 0.725, 0.4, 0.275, 0.6, 0.275, 0.6, 0.475, 0.4, 0.475])
me_cube.materials.append(mat_material)
me_cube.use_mirror_vertex_groups = False
me_cube.update()

# ---- objects
ob_cube = bpy.data.objects.new('Cube', me_cube)
ob_light = bpy.data.objects.new('Light', light_light)
ob_camera = bpy.data.objects.new('Camera', cam_camera)

# ---- transforms, parenting, visibility, modifiers, constraints
ob_cube.location = (0.0, 0.0, 0.0)
ob_cube.lock_rotations_4d = False
ob_cube.empty_display_type = 'ARROWS'
ob_cube.lineart.crease_threshold = 0.0
ob_light.location = (4.076, 1.005, 5.904)
ob_light.rotation_euler = (0.6503, 0.05522, 1.866)
ob_light.lock_rotations_4d = False
ob_light.empty_display_type = 'ARROWS'
ob_light.color = (0.0, 0.0, 0.0, 0.0)
ob_light.lineart.crease_threshold = 0.0
ob_camera.location = (7.359, -6.926, 4.958)
ob_camera.rotation_euler = (1.109, 0.0, 0.8149)
ob_camera.lock_rotations_4d = False
ob_camera.empty_display_type = 'ARROWS'
ob_camera.color = (0.0, 0.0, 0.0, 0.0)
ob_camera.display_type = 'WIRE'
ob_camera.lineart.crease_threshold = 0.0

# ---- collection membership
col_collection.objects.link(ob_cube)
col_collection.objects.link(ob_light)
col_collection.objects.link(ob_camera)

# ---- scene / render settings (as saved in the file)
scene.camera = ob_camera
scene.frame_start = 1; scene.frame_end = 250; scene.frame_set(1)
scene.render.engine = 'BLENDER_EEVEE_NEXT'
scene.cycles.sampling_pattern = 'TABULATED_SOBOL'
scene.cycles.use_light_tree = False
scene.view_settings.view_transform = 'Filmic'
bpy.context.view_layer.update()
